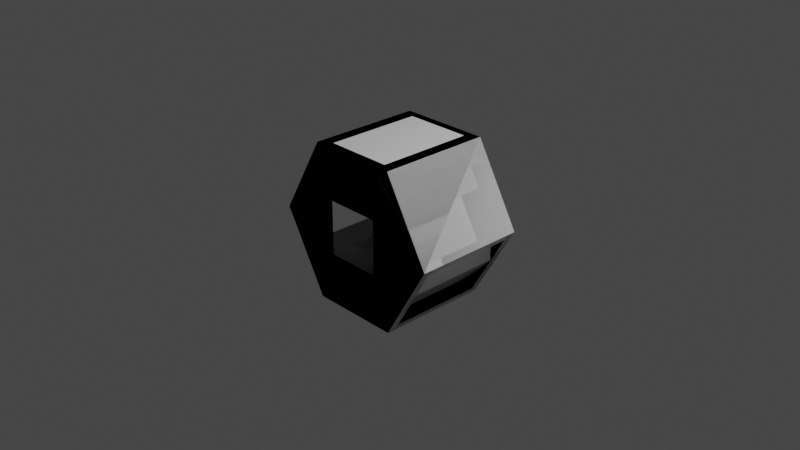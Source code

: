 # Source: base_node_vertical_IVA.blend  (saved by Blender 3.1.7; exported with 4.5.12 LTS)
import bpy
from mathutils import Matrix  # noqa: F401  (used for matrix-valued properties, if any)

bpy.ops.wm.read_factory_settings(use_empty=True)
scene = bpy.context.scene
scene.name = 'Scene'

# ---- collections
col_collection = bpy.data.collections.new('Collection'); scene.collection.children.link(col_collection)

# ---- world
world_world = bpy.data.worlds.new('World'); scene.world = world_world
world_world.use_nodes = True; world_world.node_tree.nodes.clear()
_N = world_world.node_tree.nodes; _L = world_world.node_tree.links
n0 = _N.new('ShaderNodeOutputWorld'); n0.name = 'World Output'; n0.location = (300, 300)
n1 = _N.new('ShaderNodeBackground'); n1.name = 'Background'; n1.location = (10, 300)
n1.inputs[0].default_value = (0.05088, 0.05088, 0.05088, 1.0)
_L.new(n1.outputs[0], n0.inputs[0])
n0.is_active_output = True
world_world.color = (0.05088, 0.05088, 0.05088)
world_world.use_sun_shadow = False
world_world.sun_shadow_jitter_overblur = 0.0

# ---- cameras
cam_camera = bpy.data.cameras.new('Camera')
cam_camera.clip_end = 100.0
cam_camera.ortho_scale = 7.314

# ---- lights
light_light = bpy.data.lights.new('Light', 'POINT')
light_light.transmission_factor = 0.0
light_light.energy = 1000.0
light_light.shadow_soft_size = 0.1
light_light.shadow_maximum_resolution = 0.006
light_light.use_absolute_resolution = True

# ---- meshes
me_cylinder = bpy.data.meshes.new('Cylinder')
me_cylinder.from_pydata([(0.2988, -0.625, 0.2988), (0.2988, -0.625, -0.2988), (-0.2988, -0.625, -0.2988), (-0.2988, -0.625, 0.2988), (0.3635, 0.5275, 0.781), (0.3635, -0.5275, 0.781), (0.781, -0.5275, 0.3635), (0.781, 0.5275, 0.3635), (0.781, -0.5275, -0.3635), (0.781, 0.5275, -0.3635), (0.3635, -0.5275, -0.781), (0.3635, 0.5275, -0.781), (-0.3635, -0.5275, -0.781), (-0.3635, 0.5275, -0.781), (-0.781, -0.5275, -0.3635), (-0.781, 0.5275, -0.3635), (-0.781, -0.5275, 0.3635), (-0.781, 0.5275, 0.3635), (-0.3635, -0.5275, 0.781), (-0.3635, 0.5275, 0.781), (0.3635, 0.625, 0.781), (0.781, 0.625, 0.3635), (0.781, -0.625, 0.3635), (0.3635, -0.625, 0.781), (0.781, 0.625, -0.3635), (0.781, -0.625, -0.3635), (0.3635, 0.625, -0.781), (0.3635, -0.625, -0.781), (-0.3635, 0.625, -0.781), (-0.3635, -0.625, -0.781), (-0.781, 0.625, -0.3635), (-0.781, -0.625, -0.3635), (-0.781, 0.625, 0.3635), (-0.781, -0.625, 0.3635), (-0.3635, 0.625, 0.781), (-0.3635, -0.625, 0.781)], [], [(5, 6, 22, 23), (6, 8, 25, 22), (8, 10, 27, 25), (10, 12, 29, 27), (12, 14, 31, 29), (14, 16, 33, 31), (16, 18, 35, 33), (18, 5, 23, 35), (34, 20, 4, 19), (32, 34, 19, 17), (17, 19, 18, 16), (30, 32, 17, 15), (28, 30, 15, 13), (13, 15, 14, 12), (26, 28, 13, 11), (24, 26, 11, 9), (9, 11, 10, 8), (21, 24, 9, 7), (20, 21, 7, 4), (4, 7, 6, 5), (0, 23, 22), (0, 22, 25, 1), (32, 30, 28, 26, 24, 21, 20, 34), (1, 25, 27), (1, 27, 29, 2), (2, 29, 31), (2, 31, 33, 3), (3, 33, 35), (3, 35, 23, 0)])
_uv = me_cylinder.uv_layers.new(name='UVMap')
_uv.uv.foreach_set('vector', [1.0, 0.8333, 0.875, 0.8333, 0.875, 1.0, 1.0, 1.0, 0.875, 0.8333, 0.75, 0.8333, 0.75, 1.0, 0.875, 1.0, 0.75, 0.8333, 0.625, 0.8333, 0.625, 1.0, 0.75, 1.0, 0.625, 0.8333, 0.5, 0.8333, 0.5, 1.0, 0.625, 1.0, 0.5, 0.8333, 0.375, 0.8333, 0.375, 1.0, 0.5, 1.0, 0.375, 0.8333, 0.25, 0.8333, 0.25, 1.0, 0.375, 1.0, 0.25, 0.8333, 0.125, 0.8333, 0.125, 1.0, 0.25, 1.0, 0.125, 0.8333, 0.0, 0.8333, 0.0, 1.0, 0.125, 1.0, 0.125, 0.5, 0.0, 0.5, 0.0, 0.6667, 0.125, 0.6667, 0.25, 0.5, 0.125, 0.5, 0.125, 0.6667, 0.25, 0.6667, 0.25, 0.6667, 0.125, 0.6667, 0.125, 0.8333, 0.25, 0.8333, 0.375, 0.5, 0.25, 0.5, 0.25, 0.6667, 0.375, 0.6667, 0.5, 0.5, 0.375, 0.5, 0.375, 0.6667, 0.5, 0.6667, 0.5, 0.6667, 0.375, 0.6667, 0.375, 0.8333, 0.5, 0.8333, 0.625, 0.5, 0.5, 0.5, 0.5, 0.6667, 0.625, 0.6667, 0.75, 0.5, 0.625, 0.5, 0.625, 0.6667, 0.75, 0.6667, 0.75, 0.6667, 0.625, 0.6667, 0.625, 0.8333, 0.75, 0.8333, 0.875, 0.5, 0.75, 0.5, 0.75, 0.6667, 0.875, 0.6667, 1.0, 0.5, 0.875, 0.5, 0.875, 0.6667, 1.0, 0.6667, 1.0, 0.6667, 0.875, 0.6667, 0.875, 0.8333, 1.0, 0.8333, 0.3913, 0.3969, 0.25, 0.49, 0.4197, 0.4197, 0.3913, 0.3969, 0.4197, 0.4197, 0.49, 0.25, 0.4538, 0.246, 0.51, 0.25, 0.5803, 0.08029, 0.75, 0.01, 0.9197, 0.08029, 0.99, 0.25, 0.9197, 0.4197, 0.75, 0.49, 0.5803, 0.4197, 0.3969, 0.1087, 0.49, 0.25, 0.4197, 0.08029, 0.3969, 0.1087, 0.4197, 0.08029, 0.25, 0.01, 0.246, 0.04622, 0.1087, 0.1031, 0.25, 0.01, 0.08029, 0.08029, 0.1087, 0.1031, 0.08029, 0.08029, 0.01, 0.25, 0.04622, 0.254, 0.1031, 0.3913, 0.01, 0.25, 0.08029, 0.4197, 0.1031, 0.3913, 0.08029, 0.4197, 0.25, 0.49, 0.254, 0.4538])
me_cylinder.use_remesh_fix_poles = True
me_cylinder.use_remesh_preserve_attributes = False
me_cylinder.update()
me_cylinder_001 = bpy.data.meshes.new('Cylinder.001')
me_cylinder_001.from_pydata([(0.2988, -0.625, 0.2988), (0.2988, -0.625, -0.2988), (-0.2988, -0.625, -0.2988), (-0.2988, -0.625, 0.2988), (0.781, -0.5275, 0.3635), (0.781, 0.5275, 0.3635), (0.781, -0.5275, -0.3635), (0.781, 0.5275, -0.3635), (-0.781, -0.5275, -0.3635), (-0.781, 0.5275, -0.3635), (-0.781, -0.5275, 0.3635), (-0.781, 0.5275, 0.3635), (0.3635, 0.625, 0.781), (0.781, 0.625, 0.3635), (0.781, -0.625, 0.3635), (0.3635, -0.625, 0.781), (0.781, 0.625, -0.3635), (0.781, -0.625, -0.3635), (0.3635, 0.625, -0.781), (0.3635, -0.625, -0.781), (-0.3635, 0.625, -0.781), (-0.3635, -0.625, -0.781), (-0.781, 0.625, -0.3635), (-0.781, -0.625, -0.3635), (-0.781, 0.625, 0.3635), (-0.781, -0.625, 0.3635), (-0.3635, 0.625, 0.781), (-0.3635, -0.625, 0.781)], [], [(15, 4, 14), (4, 6, 17, 14), (6, 19, 17), (21, 8, 23), (8, 10, 25, 23), (10, 27, 25), (24, 26, 11), (11, 26, 27, 10), (22, 24, 11, 9), (20, 22, 9), (20, 9, 8, 21), (16, 18, 7), (7, 18, 19, 6), (13, 16, 7, 5), (12, 13, 5), (12, 5, 4, 15), (0, 15, 14), (0, 14, 17, 1), (24, 22, 20, 18, 16, 13, 12, 26), (1, 17, 19), (1, 19, 21, 2), (2, 21, 23), (2, 23, 25, 3), (3, 25, 27), (3, 27, 15, 0), (12, 15, 27, 26), (18, 20, 21, 19)])
_uv = me_cylinder_001.uv_layers.new(name='UVMap')
_uv.uv.foreach_set('vector', [1.0, 0.8333, 0.875, 0.8333, 0.875, 1.0, 0.875, 0.8333, 0.75, 0.8333, 0.75, 1.0, 0.875, 1.0, 0.75, 0.8333, 0.625, 1.0, 0.75, 1.0, 0.5, 0.8333, 0.375, 0.8333, 0.375, 1.0, 0.375, 0.8333, 0.25, 0.8333, 0.25, 1.0, 0.375, 1.0, 0.25, 0.8333, 0.125, 1.0, 0.25, 1.0, 0.25, 0.5, 0.125, 0.6667, 0.25, 0.6667, 0.25, 0.6667, 0.125, 0.6667, 0.125, 0.8333, 0.25, 0.8333, 0.375, 0.5, 0.25, 0.5, 0.25, 0.6667, 0.375, 0.6667, 0.5, 0.5, 0.375, 0.5, 0.375, 0.6667, 0.5, 0.6667, 0.375, 0.6667, 0.375, 0.8333, 0.5, 0.8333, 0.75, 0.5, 0.625, 0.6667, 0.75, 0.6667, 0.75, 0.6667, 0.625, 0.6667, 0.625, 0.8333, 0.75, 0.8333, 0.875, 0.5, 0.75, 0.5, 0.75, 0.6667, 0.875, 0.6667, 1.0, 0.5, 0.875, 0.5, 0.875, 0.6667, 1.0, 0.6667, 0.875, 0.6667, 0.875, 0.8333, 1.0, 0.8333, 0.3913, 0.3969, 0.25, 0.49, 0.4197, 0.4197, 0.3913, 0.3969, 0.4197, 0.4197, 0.49, 0.25, 0.4538, 0.246, 0.51, 0.25, 0.5803, 0.08029, 0.75, 0.01, 0.9197, 0.08029, 0.99, 0.25, 0.9197, 0.4197, 0.75, 0.49, 0.5803, 0.4197, 0.3969, 0.1087, 0.49, 0.25, 0.4197, 0.08029, 0.3969, 0.1087, 0.4197, 0.08029, 0.25, 0.01, 0.246, 0.04622, 0.1087, 0.1031, 0.25, 0.01, 0.08029, 0.08029, 0.1087, 0.1031, 0.08029, 0.08029, 0.01, 0.25, 0.04622, 0.254, 0.1031, 0.3913, 0.01, 0.25, 0.08029, 0.4197, 0.1031, 0.3913, 0.08029, 0.4197, 0.25, 0.49, 0.254, 0.4538, 0.0, 0.6667, 0.0, 0.8333, 0.125, 0.8333, 0.125, 0.6667, 0.625, 0.6667, 0.5, 0.6667, 0.5, 0.8333, 0.625, 0.8333])
me_cylinder_001.use_remesh_fix_poles = True
me_cylinder_001.use_remesh_preserve_attributes = False
me_cylinder_001.update()
me_cylinder_004 = bpy.data.meshes.new('Cylinder.004')
me_cylinder_004.from_pydata([(0.2988, -0.625, 0.2988), (0.2988, -0.625, -0.2988), (-0.2988, -0.625, -0.2988), (-0.2988, -0.625, 0.2988), (0.3635, 0.625, 0.781), (0.781, 0.625, 0.3635), (0.781, 0.625, -0.3635), (0.3635, -0.5275, -0.781), (0.3635, 0.5275, -0.781), (-0.3635, -0.5275, -0.781), (-0.3635, 0.5275, -0.781), (-0.781, -0.5275, -0.3635), (-0.781, 0.5275, -0.3635), (-0.781, -0.5275, 0.3635), (-0.781, 0.5275, 0.3635), (-0.3635, 0.625, 0.781), (0.781, -0.625, 0.3635), (0.3635, -0.625, 0.781), (0.781, -0.625, -0.3635), (0.3635, 0.625, -0.781), (0.3635, -0.625, -0.781), (-0.3635, 0.625, -0.781), (-0.3635, -0.625, -0.781), (-0.781, 0.625, -0.3635), (-0.781, -0.625, -0.3635), (-0.781, 0.625, 0.3635), (-0.781, -0.625, 0.3635), (-0.3635, -0.625, 0.781)], [], [(4, 5, 16, 17), (5, 6, 18, 16), (6, 7, 20, 18), (7, 9, 22, 20), (9, 11, 24, 22), (11, 13, 26, 24), (13, 15, 27, 26), (15, 4, 17, 27), (25, 15, 14), (14, 15, 13), (23, 25, 14, 12), (21, 23, 12, 10), (10, 12, 11, 9), (19, 21, 10, 8), (6, 19, 8), (6, 8, 7), (0, 17, 16), (0, 16, 18, 1), (25, 23, 21, 19, 6, 5, 4, 15), (1, 18, 20), (1, 20, 22, 2), (2, 22, 24), (2, 24, 26, 3), (3, 26, 27), (3, 27, 17, 0)])
_uv = me_cylinder_004.uv_layers.new(name='UVMap')
_uv.uv.foreach_set('vector', [1.0, 0.8333, 0.875, 0.8333, 0.875, 1.0, 1.0, 1.0, 0.875, 0.8333, 0.75, 0.8333, 0.75, 1.0, 0.875, 1.0, 0.75, 0.8333, 0.625, 0.8333, 0.625, 1.0, 0.75, 1.0, 0.625, 0.8333, 0.5, 0.8333, 0.5, 1.0, 0.625, 1.0, 0.5, 0.8333, 0.375, 0.8333, 0.375, 1.0, 0.5, 1.0, 0.375, 0.8333, 0.25, 0.8333, 0.25, 1.0, 0.375, 1.0, 0.25, 0.8333, 0.125, 0.8333, 0.125, 1.0, 0.25, 1.0, 0.125, 0.8333, 0.0, 0.8333, 0.0, 1.0, 0.125, 1.0, 0.25, 0.5, 0.125, 0.6667, 0.25, 0.6667, 0.25, 0.6667, 0.125, 0.8333, 0.25, 0.8333, 0.375, 0.5, 0.25, 0.5, 0.25, 0.6667, 0.375, 0.6667, 0.5, 0.5, 0.375, 0.5, 0.375, 0.6667, 0.5, 0.6667, 0.5, 0.6667, 0.375, 0.6667, 0.375, 0.8333, 0.5, 0.8333, 0.625, 0.5, 0.5, 0.5, 0.5, 0.6667, 0.625, 0.6667, 0.75, 0.5, 0.625, 0.5, 0.625, 0.6667, 0.75, 0.6667, 0.625, 0.6667, 0.625, 0.8333, 0.3913, 0.3969, 0.25, 0.49, 0.4197, 0.4197, 0.3913, 0.3969, 0.4197, 0.4197, 0.49, 0.25, 0.4538, 0.246, 0.51, 0.25, 0.5803, 0.08029, 0.75, 0.01, 0.9197, 0.08029, 0.99, 0.25, 0.9197, 0.4197, 0.75, 0.49, 0.5803, 0.4197, 0.3969, 0.1087, 0.49, 0.25, 0.4197, 0.08029, 0.3969, 0.1087, 0.4197, 0.08029, 0.25, 0.01, 0.246, 0.04622, 0.1087, 0.1031, 0.25, 0.01, 0.08029, 0.08029, 0.1087, 0.1031, 0.08029, 0.08029, 0.01, 0.25, 0.04622, 0.254, 0.1031, 0.3913, 0.01, 0.25, 0.08029, 0.4197, 0.1031, 0.3913, 0.08029, 0.4197, 0.25, 0.49, 0.254, 0.4538])
me_cylinder_004.use_remesh_fix_poles = True
me_cylinder_004.use_remesh_preserve_attributes = False
me_cylinder_004.update()
me_cylinder_006 = bpy.data.meshes.new('Cylinder.006')
me_cylinder_006.from_pydata([(0.2988, -0.625, 0.2988), (0.2988, -0.625, -0.2988), (-0.2988, -0.625, -0.2988), (-0.2988, -0.625, 0.2988), (0.3635, 0.5275, 0.781), (0.3635, -0.5275, 0.781), (0.781, -0.5275, 0.3635), (0.781, 0.5275, 0.3635), (0.781, -0.5275, -0.3635), (0.781, 0.5275, -0.3635), (0.3635, -0.625, -0.781), (-0.3635, -0.625, -0.781), (-0.781, -0.5275, -0.3635), (-0.781, 0.5275, -0.3635), (-0.781, -0.5275, 0.3635), (-0.781, 0.5275, 0.3635), (-0.3635, -0.5275, 0.781), (-0.3635, 0.5275, 0.781), (0.3635, 0.625, 0.781), (0.781, 0.625, 0.3635), (0.781, -0.625, 0.3635), (0.3635, -0.625, 0.781), (0.781, 0.625, -0.3635), (0.781, -0.625, -0.3635), (0.3635, 0.625, -0.781), (-0.3635, 0.625, -0.781), (-0.781, 0.625, -0.3635), (-0.781, -0.625, -0.3635), (-0.781, 0.625, 0.3635), (-0.781, -0.625, 0.3635), (-0.3635, 0.625, 0.781), (-0.3635, -0.625, 0.781)], [], [(5, 6, 20, 21), (6, 8, 23, 20), (8, 10, 23), (11, 12, 27), (12, 14, 29, 27), (14, 16, 31, 29), (16, 5, 21, 31), (30, 18, 4, 17), (28, 30, 17, 15), (15, 17, 16, 14), (26, 28, 15, 13), (25, 26, 13, 11), (11, 13, 12), (24, 25, 11, 10), (22, 24, 10, 9), (9, 10, 8), (19, 22, 9, 7), (18, 19, 7, 4), (4, 7, 6, 5), (0, 21, 20), (0, 20, 23, 1), (28, 26, 25, 24, 22, 19, 18, 30), (1, 23, 10), (1, 10, 11, 2), (2, 11, 27), (2, 27, 29, 3), (3, 29, 31), (3, 31, 21, 0)])
_uv = me_cylinder_006.uv_layers.new(name='UVMap')
_uv.uv.foreach_set('vector', [1.0, 0.8333, 0.875, 0.8333, 0.875, 1.0, 1.0, 1.0, 0.875, 0.8333, 0.75, 0.8333, 0.75, 1.0, 0.875, 1.0, 0.75, 0.8333, 0.625, 1.0, 0.75, 1.0, 0.5, 0.8333, 0.375, 0.8333, 0.375, 1.0, 0.375, 0.8333, 0.25, 0.8333, 0.25, 1.0, 0.375, 1.0, 0.25, 0.8333, 0.125, 0.8333, 0.125, 1.0, 0.25, 1.0, 0.125, 0.8333, 0.0, 0.8333, 0.0, 1.0, 0.125, 1.0, 0.125, 0.5, 0.0, 0.5, 0.0, 0.6667, 0.125, 0.6667, 0.25, 0.5, 0.125, 0.5, 0.125, 0.6667, 0.25, 0.6667, 0.25, 0.6667, 0.125, 0.6667, 0.125, 0.8333, 0.25, 0.8333, 0.375, 0.5, 0.25, 0.5, 0.25, 0.6667, 0.375, 0.6667, 0.5, 0.5, 0.375, 0.5, 0.375, 0.6667, 0.5, 0.6667, 0.5, 0.6667, 0.375, 0.6667, 0.375, 0.8333, 0.625, 0.5, 0.5, 0.5, 0.5, 0.6667, 0.625, 0.6667, 0.75, 0.5, 0.625, 0.5, 0.625, 0.6667, 0.75, 0.6667, 0.75, 0.6667, 0.625, 0.8333, 0.75, 0.8333, 0.875, 0.5, 0.75, 0.5, 0.75, 0.6667, 0.875, 0.6667, 1.0, 0.5, 0.875, 0.5, 0.875, 0.6667, 1.0, 0.6667, 1.0, 0.6667, 0.875, 0.6667, 0.875, 0.8333, 1.0, 0.8333, 0.3913, 0.3969, 0.25, 0.49, 0.4197, 0.4197, 0.3913, 0.3969, 0.4197, 0.4197, 0.49, 0.25, 0.4538, 0.246, 0.51, 0.25, 0.5803, 0.08029, 0.75, 0.01, 0.9197, 0.08029, 0.99, 0.25, 0.9197, 0.4197, 0.75, 0.49, 0.5803, 0.4197, 0.3969, 0.1087, 0.49, 0.25, 0.4197, 0.08029, 0.3969, 0.1087, 0.4197, 0.08029, 0.25, 0.01, 0.246, 0.04622, 0.1087, 0.1031, 0.25, 0.01, 0.08029, 0.08029, 0.1087, 0.1031, 0.08029, 0.08029, 0.01, 0.25, 0.04622, 0.254, 0.1031, 0.3913, 0.01, 0.25, 0.08029, 0.4197, 0.1031, 0.3913, 0.08029, 0.4197, 0.25, 0.49, 0.254, 0.4538])
me_cylinder_006.use_remesh_fix_poles = True
me_cylinder_006.use_remesh_preserve_attributes = False
me_cylinder_006.update()
me_cylinder_008 = bpy.data.meshes.new('Cylinder.008')
me_cylinder_008.from_pydata([(0.5, 0.6227, 0.866), (0.2988, -0.6227, 0.2991), (1.0, 0.6227, -5.96e-08), (0.5, 0.6227, -0.866), (0.2988, -0.6227, -0.2991), (-0.5, 0.6227, -0.866), (-0.2988, -0.6227, -0.2991), (-1.0, 0.6227, 5.96e-08), (-0.2988, -0.6227, 0.2991), (-0.5, 0.6227, 0.866), (-0.3663, 0.5303, 0.866), (0.3663, 0.5303, 0.866), (-0.3663, -0.5303, 0.866), (0.3663, -0.5303, 0.866), (-0.5465, 0.5303, -0.7854), (-0.9535, 0.5303, -0.08058), (-0.5465, -0.5303, -0.7854), (-0.9535, -0.5303, -0.08058), (0.9574, 0.5303, -0.07372), (0.5426, 0.5303, -0.7923), (0.9574, -0.5303, -0.07372), (0.5426, -0.5303, -0.7923), (1.0, -0.6227, -1.192e-07), (0.5, -0.6227, 0.866), (-0.5, -0.6227, -0.866), (0.5, -0.6227, -0.866), (-0.5, -0.6227, 0.866), (-1.0, -0.6227, -2.98e-08)], [], [(0, 2, 22, 23), (3, 5, 24, 25), (7, 9, 26, 27), (0, 9, 7, 5, 3, 2), (11, 0, 23, 13), (9, 0, 11, 10), (9, 10, 12, 26), (12, 13, 23, 26), (15, 7, 27, 17), (5, 7, 15, 14), (5, 14, 16, 24), (16, 17, 27, 24), (19, 3, 25, 21), (2, 3, 19, 18), (2, 18, 20, 22), (20, 21, 25, 22), (1, 23, 22), (4, 25, 24, 6), (8, 27, 26), (8, 26, 23, 1), (6, 24, 27, 8), (1, 22, 25, 4)])
_uv = me_cylinder_008.uv_layers.new(name='UVMap')
_uv.uv.foreach_set('vector', [1.0, 0.6667, 0.8333, 0.5, 0.8333, 0.8333, 1.0, 1.0, 0.6667, 0.6667, 0.5, 0.5, 0.5, 0.8333, 0.6667, 1.0, 0.3333, 0.6667, 0.1667, 0.5, 0.1667, 0.8333, 0.3333, 1.0, 0.75, 0.49, 0.6114, 0.41, 0.5422, 0.13, 0.6807, 0.05, 0.9578, 0.13, 0.9578, 0.29, 0.05556, 0.6667, -8.941e-08, 0.6667, -8.941e-08, 0.8333, 0.05556, 0.8333, 0.1111, 0.5, 0.05556, 0.5, 0.05556, 0.6667, 0.1111, 0.6667, 0.1667, 0.6667, 0.1111, 0.6667, 0.1111, 0.8333, 0.1667, 0.8333, 0.1111, 0.8333, 0.05556, 0.8333, 0.05556, 1.0, 0.1111, 1.0, 0.3889, 0.6667, 0.3333, 0.6667, 0.3333, 0.8333, 0.3889, 0.8333, 0.4444, 0.5, 0.3889, 0.5, 0.3889, 0.6667, 0.4444, 0.6667, 0.5, 0.6667, 0.4444, 0.6667, 0.4444, 0.8333, 0.5, 0.8333, 0.4444, 0.8333, 0.3889, 0.8333, 0.3889, 1.0, 0.4444, 1.0, 0.7222, 0.6667, 0.6667, 0.6667, 0.6667, 0.8333, 0.7222, 0.8333, 0.7778, 0.5, 0.7222, 0.5, 0.7222, 0.6667, 0.7778, 0.6667, 0.8333, 0.6667, 0.7778, 0.6667, 0.7778, 0.8333, 0.8333, 0.8333, 0.7778, 0.8333, 0.7222, 0.8333, 0.7222, 1.0, 0.7778, 1.0, 0.3137, 0.2961, 0.1807, 0.45, 0.4578, 0.37, 0.3218, 0.2269, 0.4578, 0.21, 0.25, 0.01, 0.2581, 0.1718, 0.1782, 0.2821, 0.1114, 0.09, 0.04215, 0.37, 0.1782, 0.2821, 0.04215, 0.37, 0.1807, 0.45, 0.2342, 0.3237, 0.2581, 0.1718, 0.25, 0.01, 0.1114, 0.09, 0.1941, 0.1994, 0.3137, 0.2961, 0.4578, 0.37, 0.4578, 0.21, 0.3218, 0.2269])
me_cylinder_008.use_remesh_fix_poles = True
me_cylinder_008.use_remesh_preserve_attributes = False
me_cylinder_008.update()
me_cylinder_012 = bpy.data.meshes.new('Cylinder.012')
me_cylinder_012.from_pydata([(0.5, 0.6227, 0.866), (0.2988, -0.6227, 0.2991), (1.0, 0.6227, -5.96e-08), (0.5, 0.6227, -0.866), (0.2988, -0.6227, -0.2991), (-0.5, 0.6227, -0.866), (-0.2988, -0.6227, -0.2991), (-1.0, 0.6227, 5.96e-08), (-0.2988, -0.6227, 0.2991), (-0.5, 0.6227, 0.866), (0.5, -0.6227, 0.866), (-0.5465, 0.5303, -0.7854), (-0.9535, 0.5303, -0.08058), (-0.5465, -0.5303, -0.7854), (-0.9535, -0.5303, -0.08058), (0.9574, 0.5303, -0.07372), (0.5426, 0.5303, -0.7923), (0.9574, -0.5303, -0.07372), (0.5426, -0.5303, -0.7923), (1.0, -0.6227, -1.192e-07), (-0.5, -0.6227, -0.866), (0.5, -0.6227, -0.866), (-0.5, -0.6227, 0.866), (-1.0, -0.6227, -2.98e-08)], [], [(0, 2, 19, 10), (3, 5, 20, 21), (7, 9, 22, 23), (0, 9, 7, 5, 3, 2), (9, 0, 10), (9, 10, 22), (12, 7, 23, 14), (5, 7, 12, 11), (5, 11, 13, 20), (13, 14, 23, 20), (16, 3, 21, 18), (2, 3, 16, 15), (2, 15, 17, 19), (17, 18, 21, 19), (1, 10, 19), (4, 21, 20, 6), (8, 23, 22), (8, 22, 10, 1), (6, 20, 23, 8), (1, 19, 21, 4)])
_uv = me_cylinder_012.uv_layers.new(name='UVMap')
_uv.uv.foreach_set('vector', [1.0, 0.6667, 0.8333, 0.5, 0.8333, 0.8333, 1.0, 1.0, 0.6667, 0.6667, 0.5, 0.5, 0.5, 0.8333, 0.6667, 1.0, 0.3333, 0.6667, 0.1667, 0.5, 0.1667, 0.8333, 0.3333, 1.0, 0.75, 0.49, 0.6114, 0.41, 0.5422, 0.13, 0.6807, 0.05, 0.9578, 0.13, 0.9578, 0.29, 0.1111, 0.5, 0.05556, 0.5, 0.1111, 0.6667, 0.1667, 0.6667, 0.1111, 0.8333, 0.1667, 0.8333, 0.3889, 0.6667, 0.3333, 0.6667, 0.3333, 0.8333, 0.3889, 0.8333, 0.4444, 0.5, 0.3889, 0.5, 0.3889, 0.6667, 0.4444, 0.6667, 0.5, 0.6667, 0.4444, 0.6667, 0.4444, 0.8333, 0.5, 0.8333, 0.4444, 0.8333, 0.3889, 0.8333, 0.3889, 1.0, 0.4444, 1.0, 0.7222, 0.6667, 0.6667, 0.6667, 0.6667, 0.8333, 0.7222, 0.8333, 0.7778, 0.5, 0.7222, 0.5, 0.7222, 0.6667, 0.7778, 0.6667, 0.8333, 0.6667, 0.7778, 0.6667, 0.7778, 0.8333, 0.8333, 0.8333, 0.7778, 0.8333, 0.7222, 0.8333, 0.7222, 1.0, 0.7778, 1.0, 0.3137, 0.2961, 0.1807, 0.45, 0.4578, 0.37, 0.3218, 0.2269, 0.4578, 0.21, 0.25, 0.01, 0.2581, 0.1718, 0.1782, 0.2821, 0.1114, 0.09, 0.04215, 0.37, 0.1782, 0.2821, 0.04215, 0.37, 0.1807, 0.45, 0.2342, 0.3237, 0.2581, 0.1718, 0.25, 0.01, 0.1114, 0.09, 0.1941, 0.1994, 0.3137, 0.2961, 0.4578, 0.37, 0.4578, 0.21, 0.3218, 0.2269])
me_cylinder_012.use_remesh_fix_poles = True
me_cylinder_012.use_remesh_preserve_attributes = False
me_cylinder_012.update()

# ---- objects
ob_light = bpy.data.objects.new('Light', light_light)
ob_camera = bpy.data.objects.new('Camera', cam_camera)
ob_cbm_hatch = bpy.data.objects.new('CBM Hatch', None)
ob_freeiva_4x90 = bpy.data.objects.new('FreeIva_4x90', None)
ob_shellcollider = bpy.data.objects.new('shellCollider', me_cylinder)
ob_doorhatch = bpy.data.objects.new('doorHatch', None)
ob_shellcollider_001 = bpy.data.objects.new('shellCollider.001', me_cylinder_001)
ob_freeiva_2x180 = bpy.data.objects.new('FreeIva_2x180', None)
ob_shellcollider_002 = bpy.data.objects.new('shellCollider.002', me_cylinder_004)
ob_freeiva_2x90 = bpy.data.objects.new('FreeIva_2x90', None)
ob_shellcollider_003 = bpy.data.objects.new('shellCollider.003', me_cylinder_006)
ob_freeiva_3x90 = bpy.data.objects.new('FreeIva_3x90', None)
ob_freeiva_3x120 = bpy.data.objects.new('FreeIva_3x120', None)
ob_shellcollider_004 = bpy.data.objects.new('shellCollider.004', me_cylinder_008)
ob_shellcollider_005 = bpy.data.objects.new('shellCollider.005', me_cylinder_012)
ob_freeiva_2x120 = bpy.data.objects.new('FreeIva_2x120', None)

# ---- transforms, parenting, visibility, modifiers, constraints
ob_light.location = (4.076, 1.005, 5.904)
ob_light.rotation_euler = (0.6503, 0.05522, 1.866)
ob_light.lock_rotations_4d = False
ob_light.empty_display_type = 'ARROWS'
ob_light.color = (0.0, 0.0, 0.0, 0.0)
ob_light.lineart.crease_threshold = 0.0
ob_camera.location = (7.359, -6.926, 4.958)
ob_camera.rotation_euler = (1.109, 0.0, 0.8149)
ob_camera.lock_rotations_4d = False
ob_camera.empty_display_type = 'ARROWS'
ob_camera.color = (0.0, 0.0, 0.0, 0.0)
ob_camera.display_type = 'WIRE'
ob_camera.lineart.crease_threshold = 0.0
ob_cbm_hatch.location = (0.0, -0.625, 0.0)
ob_cbm_hatch.rotation_mode = 'QUATERNION'
ob_cbm_hatch.rotation_quaternion = (0.7071, 0.7071, 0.0, 0.0)
ob_freeiva_4x90.location = (0.0, 0.0, 0.0)
ob_shellcollider.parent = ob_freeiva_4x90
ob_shellcollider.location = (0.0, 0.0, 0.0)
ob_doorhatch.location = (0.0, 0.0, -0.781)
ob_doorhatch.rotation_mode = 'QUATERNION'
ob_doorhatch.rotation_quaternion = (1.0, 0.0, 0.0, 0.0)
ob_shellcollider_001.parent = ob_freeiva_2x180
ob_shellcollider_001.location = (0.0, 0.0, 0.0)
ob_freeiva_2x180.location = (0.0, 0.0, 0.0)
ob_shellcollider_002.parent = ob_freeiva_2x90
ob_shellcollider_002.location = (0.0, 0.0, 0.0)
ob_freeiva_2x90.location = (0.0, 0.0, 0.0)
ob_shellcollider_003.parent = ob_freeiva_3x90
ob_shellcollider_003.location = (0.0, 0.0, 0.0)
ob_freeiva_3x90.location = (0.0, 0.0, 0.0)
ob_freeiva_3x120.location = (0.0, 0.0, 0.0)
ob_shellcollider_004.parent = ob_freeiva_3x120
ob_shellcollider_004.location = (0.0, 0.0, 0.0)
ob_shellcollider_005.parent = ob_freeiva_2x120
ob_shellcollider_005.location = (0.0, 0.0, 0.0)
ob_freeiva_2x120.location = (0.0, 0.0, 0.0)

# ---- collection membership
col_collection.objects.link(ob_light)
col_collection.objects.link(ob_camera)
col_collection.objects.link(ob_cbm_hatch)
col_collection.objects.link(ob_freeiva_4x90)
col_collection.objects.link(ob_shellcollider)
col_collection.objects.link(ob_doorhatch)
col_collection.objects.link(ob_shellcollider_001)
col_collection.objects.link(ob_freeiva_2x180)
col_collection.objects.link(ob_shellcollider_002)
col_collection.objects.link(ob_freeiva_2x90)
col_collection.objects.link(ob_shellcollider_003)
col_collection.objects.link(ob_freeiva_3x90)
col_collection.objects.link(ob_freeiva_3x120)
col_collection.objects.link(ob_shellcollider_004)
col_collection.objects.link(ob_shellcollider_005)
col_collection.objects.link(ob_freeiva_2x120)

# ---- scene / render settings (as saved in the file)
scene.camera = ob_camera
scene.frame_start = 1; scene.frame_end = 250; scene.frame_set(0)
scene.render.engine = 'BLENDER_EEVEE_NEXT'
scene.cycles.sampling_pattern = 'TABULATED_SOBOL'
scene.cycles.use_light_tree = False
scene.view_settings.view_transform = 'Filmic'
bpy.context.view_layer.update()
